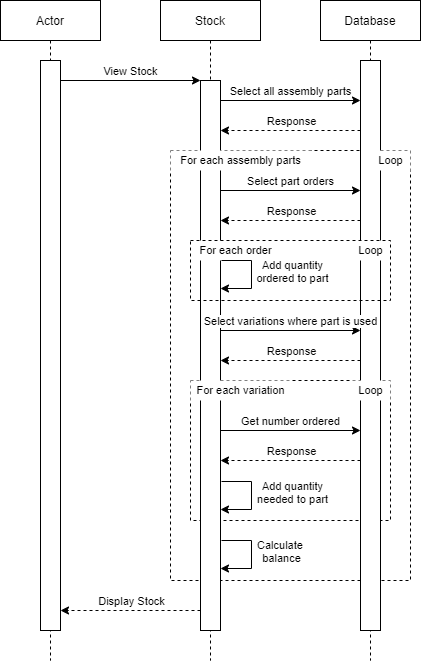

The diagram above was exported from draw.io. Its source (the exported page's mxGraphModel, read from the mxfile embedded in the PNG):
<mxGraphModel dx="1422" dy="794" grid="1" gridSize="10" guides="1" tooltips="1" connect="1" arrows="1" fold="1" page="1" pageScale="1" pageWidth="850" pageHeight="1100" background="none" math="0" shadow="0">
  <root>
    <mxCell id="0" />
    <mxCell id="1" parent="0" />
    <mxCell id="iy4qeut0ReiWx5LH847t-63" value="" style="rounded=0;whiteSpace=wrap;html=1;dashed=1;fontSize=11;fillColor=none;" vertex="1" parent="1">
      <mxGeometry x="310" y="480" width="200" height="140" as="geometry" />
    </mxCell>
    <mxCell id="iy4qeut0ReiWx5LH847t-50" value="" style="rounded=0;whiteSpace=wrap;html=1;dashed=1;fontSize=11;fillColor=none;" vertex="1" parent="1">
      <mxGeometry x="290" y="250" width="240" height="430" as="geometry" />
    </mxCell>
    <mxCell id="iy4qeut0ReiWx5LH847t-1" value="Stock" style="shape=umlLifeline;perimeter=lifelinePerimeter;container=1;collapsible=0;recursiveResize=0;rounded=0;shadow=0;strokeWidth=1;" vertex="1" parent="1">
      <mxGeometry x="280" y="100" width="100" height="660" as="geometry" />
    </mxCell>
    <mxCell id="iy4qeut0ReiWx5LH847t-3" value="" style="rounded=0;whiteSpace=wrap;html=1;fontSize=9;" vertex="1" parent="1">
      <mxGeometry x="320" y="180" width="20" height="550" as="geometry" />
    </mxCell>
    <mxCell id="iy4qeut0ReiWx5LH847t-4" value="" style="endArrow=classic;html=1;fontSize=11;" edge="1" parent="1">
      <mxGeometry width="50" height="50" relative="1" as="geometry">
        <mxPoint x="180" y="180" as="sourcePoint" />
        <mxPoint x="320" y="180" as="targetPoint" />
      </mxGeometry>
    </mxCell>
    <mxCell id="iy4qeut0ReiWx5LH847t-5" value="View Stock" style="edgeLabel;html=1;align=center;verticalAlign=middle;resizable=0;points=[];fontSize=11;" vertex="1" connectable="0" parent="iy4qeut0ReiWx5LH847t-4">
      <mxGeometry x="-0.1539" relative="1" as="geometry">
        <mxPoint x="10.69" y="-10" as="offset" />
      </mxGeometry>
    </mxCell>
    <mxCell id="iy4qeut0ReiWx5LH847t-7" value="Actor" style="shape=umlLifeline;perimeter=lifelinePerimeter;container=1;collapsible=0;recursiveResize=0;rounded=0;shadow=0;strokeWidth=1;" vertex="1" parent="1">
      <mxGeometry x="120" y="100" width="100" height="660" as="geometry" />
    </mxCell>
    <mxCell id="iy4qeut0ReiWx5LH847t-8" value="" style="rounded=0;whiteSpace=wrap;html=1;fontSize=9;" vertex="1" parent="iy4qeut0ReiWx5LH847t-7">
      <mxGeometry x="40" y="60" width="20" height="570" as="geometry" />
    </mxCell>
    <mxCell id="iy4qeut0ReiWx5LH847t-12" value="Database" style="shape=umlLifeline;perimeter=lifelinePerimeter;container=1;collapsible=0;recursiveResize=0;rounded=0;shadow=0;strokeWidth=1;" vertex="1" parent="1">
      <mxGeometry x="440" y="100" width="100" height="660" as="geometry" />
    </mxCell>
    <mxCell id="iy4qeut0ReiWx5LH847t-13" value="" style="rounded=0;whiteSpace=wrap;html=1;fontSize=9;" vertex="1" parent="iy4qeut0ReiWx5LH847t-12">
      <mxGeometry x="40" y="60" width="20" height="570" as="geometry" />
    </mxCell>
    <mxCell id="iy4qeut0ReiWx5LH847t-62" value="&lt;font style=&quot;font-size: 11px&quot;&gt;Loop&lt;/font&gt;" style="text;html=1;align=center;verticalAlign=middle;resizable=0;points=[];autosize=1;fontSize=9;fillColor=#ffffff;" vertex="1" parent="iy4qeut0ReiWx5LH847t-12">
      <mxGeometry x="30" y="240" width="40" height="20" as="geometry" />
    </mxCell>
    <mxCell id="iy4qeut0ReiWx5LH847t-18" value="" style="endArrow=classic;html=1;fontSize=11;entryX=0.493;entryY=0.327;entryDx=0;entryDy=0;entryPerimeter=0;dashed=1;" edge="1" parent="1">
      <mxGeometry width="50" height="50" relative="1" as="geometry">
        <mxPoint x="480" y="230" as="sourcePoint" />
        <mxPoint x="340" y="230" as="targetPoint" />
      </mxGeometry>
    </mxCell>
    <mxCell id="iy4qeut0ReiWx5LH847t-19" value="Response" style="edgeLabel;html=1;align=center;verticalAlign=middle;resizable=0;points=[];fontSize=11;" vertex="1" connectable="0" parent="iy4qeut0ReiWx5LH847t-18">
      <mxGeometry x="-0.1539" relative="1" as="geometry">
        <mxPoint x="-10.690000000000001" y="-9.899999999999999" as="offset" />
      </mxGeometry>
    </mxCell>
    <mxCell id="iy4qeut0ReiWx5LH847t-21" value="&lt;font style=&quot;font-size: 11px&quot;&gt;For each assembly parts&lt;/font&gt;" style="text;html=1;align=center;verticalAlign=middle;resizable=0;points=[];autosize=1;fontSize=9;fillColor=#ffffff;" vertex="1" parent="1">
      <mxGeometry x="290" y="250" width="140" height="20" as="geometry" />
    </mxCell>
    <mxCell id="iy4qeut0ReiWx5LH847t-47" value="" style="endArrow=classic;html=1;fontSize=11;" edge="1" parent="1">
      <mxGeometry width="50" height="50" relative="1" as="geometry">
        <mxPoint x="340" y="200" as="sourcePoint" />
        <mxPoint x="480" y="200" as="targetPoint" />
      </mxGeometry>
    </mxCell>
    <mxCell id="iy4qeut0ReiWx5LH847t-48" value="Select all assembly parts" style="edgeLabel;html=1;align=center;verticalAlign=middle;resizable=0;points=[];fontSize=11;" vertex="1" connectable="0" parent="iy4qeut0ReiWx5LH847t-47">
      <mxGeometry x="-0.1539" relative="1" as="geometry">
        <mxPoint x="10.69" y="-10" as="offset" />
      </mxGeometry>
    </mxCell>
    <mxCell id="iy4qeut0ReiWx5LH847t-52" value="" style="endArrow=classic;html=1;fontSize=11;" edge="1" parent="1">
      <mxGeometry width="50" height="50" relative="1" as="geometry">
        <mxPoint x="340" y="290" as="sourcePoint" />
        <mxPoint x="480" y="290" as="targetPoint" />
      </mxGeometry>
    </mxCell>
    <mxCell id="iy4qeut0ReiWx5LH847t-53" value="Select part orders" style="edgeLabel;html=1;align=center;verticalAlign=middle;resizable=0;points=[];fontSize=11;" vertex="1" connectable="0" parent="iy4qeut0ReiWx5LH847t-52">
      <mxGeometry x="-0.1539" relative="1" as="geometry">
        <mxPoint x="10.69" y="-10" as="offset" />
      </mxGeometry>
    </mxCell>
    <mxCell id="iy4qeut0ReiWx5LH847t-54" value="" style="endArrow=classic;html=1;fontSize=11;entryX=0.493;entryY=0.327;entryDx=0;entryDy=0;entryPerimeter=0;dashed=1;" edge="1" parent="1">
      <mxGeometry width="50" height="50" relative="1" as="geometry">
        <mxPoint x="480" y="320" as="sourcePoint" />
        <mxPoint x="340" y="320" as="targetPoint" />
      </mxGeometry>
    </mxCell>
    <mxCell id="iy4qeut0ReiWx5LH847t-55" value="Response" style="edgeLabel;html=1;align=center;verticalAlign=middle;resizable=0;points=[];fontSize=11;" vertex="1" connectable="0" parent="iy4qeut0ReiWx5LH847t-54">
      <mxGeometry x="-0.1539" relative="1" as="geometry">
        <mxPoint x="-10.690000000000001" y="-9.899999999999999" as="offset" />
      </mxGeometry>
    </mxCell>
    <mxCell id="iy4qeut0ReiWx5LH847t-59" value="&lt;font style=&quot;font-size: 11px&quot;&gt;For each order&lt;/font&gt;" style="text;html=1;align=center;verticalAlign=middle;resizable=0;points=[];autosize=1;fontSize=9;fillColor=#ffffff;" vertex="1" parent="1">
      <mxGeometry x="310" y="340" width="90" height="20" as="geometry" />
    </mxCell>
    <mxCell id="iy4qeut0ReiWx5LH847t-61" value="&lt;font style=&quot;font-size: 11px&quot;&gt;Loop&lt;/font&gt;" style="text;html=1;align=center;verticalAlign=middle;resizable=0;points=[];autosize=1;fontSize=9;fillColor=#ffffff;" vertex="1" parent="1">
      <mxGeometry x="490" y="250" width="40" height="20" as="geometry" />
    </mxCell>
    <mxCell id="iy4qeut0ReiWx5LH847t-56" value="" style="endArrow=classic;html=1;fontSize=11;rounded=0;" edge="1" parent="1">
      <mxGeometry width="50" height="50" relative="1" as="geometry">
        <mxPoint x="341" y="360" as="sourcePoint" />
        <mxPoint x="340" y="388" as="targetPoint" />
        <Array as="points">
          <mxPoint x="371" y="360" />
          <mxPoint x="371" y="388" />
        </Array>
      </mxGeometry>
    </mxCell>
    <mxCell id="iy4qeut0ReiWx5LH847t-57" value="Add quantity&lt;br&gt;ordered to part" style="edgeLabel;html=1;align=center;verticalAlign=middle;resizable=0;points=[];fontSize=11;" vertex="1" connectable="0" parent="iy4qeut0ReiWx5LH847t-56">
      <mxGeometry x="-0.1539" relative="1" as="geometry">
        <mxPoint x="40" y="2" as="offset" />
      </mxGeometry>
    </mxCell>
    <mxCell id="iy4qeut0ReiWx5LH847t-64" value="&lt;font style=&quot;font-size: 11px&quot;&gt;Loop&lt;/font&gt;" style="text;html=1;align=center;verticalAlign=middle;resizable=0;points=[];autosize=1;fontSize=9;fillColor=#ffffff;" vertex="1" parent="1">
      <mxGeometry x="470" y="480" width="40" height="20" as="geometry" />
    </mxCell>
    <mxCell id="iy4qeut0ReiWx5LH847t-65" value="" style="endArrow=classic;html=1;fontSize=11;" edge="1" parent="1">
      <mxGeometry width="50" height="50" relative="1" as="geometry">
        <mxPoint x="340" y="430" as="sourcePoint" />
        <mxPoint x="480" y="430" as="targetPoint" />
      </mxGeometry>
    </mxCell>
    <mxCell id="iy4qeut0ReiWx5LH847t-66" value="Select variations where part is used" style="edgeLabel;html=1;align=center;verticalAlign=middle;resizable=0;points=[];fontSize=11;" vertex="1" connectable="0" parent="iy4qeut0ReiWx5LH847t-65">
      <mxGeometry x="-0.1539" relative="1" as="geometry">
        <mxPoint x="10.69" y="-10" as="offset" />
      </mxGeometry>
    </mxCell>
    <mxCell id="iy4qeut0ReiWx5LH847t-67" value="" style="endArrow=classic;html=1;fontSize=11;entryX=0.493;entryY=0.327;entryDx=0;entryDy=0;entryPerimeter=0;dashed=1;" edge="1" parent="1">
      <mxGeometry width="50" height="50" relative="1" as="geometry">
        <mxPoint x="480" y="460" as="sourcePoint" />
        <mxPoint x="340" y="460" as="targetPoint" />
      </mxGeometry>
    </mxCell>
    <mxCell id="iy4qeut0ReiWx5LH847t-68" value="Response" style="edgeLabel;html=1;align=center;verticalAlign=middle;resizable=0;points=[];fontSize=11;" vertex="1" connectable="0" parent="iy4qeut0ReiWx5LH847t-67">
      <mxGeometry x="-0.1539" relative="1" as="geometry">
        <mxPoint x="-10.690000000000001" y="-9.899999999999999" as="offset" />
      </mxGeometry>
    </mxCell>
    <mxCell id="iy4qeut0ReiWx5LH847t-69" value="&lt;font style=&quot;font-size: 11px&quot;&gt;For each variation&lt;/font&gt;" style="text;html=1;align=center;verticalAlign=middle;resizable=0;points=[];autosize=1;fontSize=9;fillColor=#ffffff;" vertex="1" parent="1">
      <mxGeometry x="310" y="480" width="100" height="20" as="geometry" />
    </mxCell>
    <mxCell id="iy4qeut0ReiWx5LH847t-70" value="" style="endArrow=classic;html=1;fontSize=11;rounded=0;" edge="1" parent="1">
      <mxGeometry width="50" height="50" relative="1" as="geometry">
        <mxPoint x="341" y="581" as="sourcePoint" />
        <mxPoint x="340" y="609" as="targetPoint" />
        <Array as="points">
          <mxPoint x="371" y="581" />
          <mxPoint x="371" y="609" />
        </Array>
      </mxGeometry>
    </mxCell>
    <mxCell id="iy4qeut0ReiWx5LH847t-71" value="Add quantity&lt;br&gt;needed to part" style="edgeLabel;html=1;align=center;verticalAlign=middle;resizable=0;points=[];fontSize=11;" vertex="1" connectable="0" parent="iy4qeut0ReiWx5LH847t-70">
      <mxGeometry x="-0.1539" relative="1" as="geometry">
        <mxPoint x="40" y="2" as="offset" />
      </mxGeometry>
    </mxCell>
    <mxCell id="iy4qeut0ReiWx5LH847t-72" value="" style="endArrow=classic;html=1;fontSize=11;" edge="1" parent="1">
      <mxGeometry width="50" height="50" relative="1" as="geometry">
        <mxPoint x="340" y="530" as="sourcePoint" />
        <mxPoint x="480" y="530" as="targetPoint" />
      </mxGeometry>
    </mxCell>
    <mxCell id="iy4qeut0ReiWx5LH847t-73" value="Get number ordered" style="edgeLabel;html=1;align=center;verticalAlign=middle;resizable=0;points=[];fontSize=11;" vertex="1" connectable="0" parent="iy4qeut0ReiWx5LH847t-72">
      <mxGeometry x="-0.1539" relative="1" as="geometry">
        <mxPoint x="10.69" y="-10" as="offset" />
      </mxGeometry>
    </mxCell>
    <mxCell id="iy4qeut0ReiWx5LH847t-74" value="" style="endArrow=classic;html=1;fontSize=11;entryX=0.493;entryY=0.327;entryDx=0;entryDy=0;entryPerimeter=0;dashed=1;" edge="1" parent="1">
      <mxGeometry width="50" height="50" relative="1" as="geometry">
        <mxPoint x="480" y="560" as="sourcePoint" />
        <mxPoint x="340" y="560" as="targetPoint" />
      </mxGeometry>
    </mxCell>
    <mxCell id="iy4qeut0ReiWx5LH847t-75" value="Response" style="edgeLabel;html=1;align=center;verticalAlign=middle;resizable=0;points=[];fontSize=11;" vertex="1" connectable="0" parent="iy4qeut0ReiWx5LH847t-74">
      <mxGeometry x="-0.1539" relative="1" as="geometry">
        <mxPoint x="-10.690000000000001" y="-9.899999999999999" as="offset" />
      </mxGeometry>
    </mxCell>
    <mxCell id="iy4qeut0ReiWx5LH847t-80" value="" style="endArrow=classic;html=1;fontSize=11;rounded=0;" edge="1" parent="1">
      <mxGeometry width="50" height="50" relative="1" as="geometry">
        <mxPoint x="341" y="640" as="sourcePoint" />
        <mxPoint x="340" y="668" as="targetPoint" />
        <Array as="points">
          <mxPoint x="371" y="640" />
          <mxPoint x="371" y="668" />
        </Array>
      </mxGeometry>
    </mxCell>
    <mxCell id="iy4qeut0ReiWx5LH847t-81" value="Calculate &lt;br&gt;balance" style="edgeLabel;html=1;align=center;verticalAlign=middle;resizable=0;points=[];fontSize=11;" vertex="1" connectable="0" parent="iy4qeut0ReiWx5LH847t-80">
      <mxGeometry x="-0.1539" relative="1" as="geometry">
        <mxPoint x="29" y="2" as="offset" />
      </mxGeometry>
    </mxCell>
    <mxCell id="iy4qeut0ReiWx5LH847t-82" value="" style="endArrow=classic;html=1;fontSize=11;entryX=0.493;entryY=0.327;entryDx=0;entryDy=0;entryPerimeter=0;dashed=1;" edge="1" parent="1">
      <mxGeometry width="50" height="50" relative="1" as="geometry">
        <mxPoint x="320" y="710" as="sourcePoint" />
        <mxPoint x="180" y="710" as="targetPoint" />
      </mxGeometry>
    </mxCell>
    <mxCell id="iy4qeut0ReiWx5LH847t-83" value="Display Stock" style="edgeLabel;html=1;align=center;verticalAlign=middle;resizable=0;points=[];fontSize=11;" vertex="1" connectable="0" parent="iy4qeut0ReiWx5LH847t-82">
      <mxGeometry x="-0.1539" relative="1" as="geometry">
        <mxPoint x="-10.690000000000001" y="-9.899999999999999" as="offset" />
      </mxGeometry>
    </mxCell>
    <mxCell id="iy4qeut0ReiWx5LH847t-58" value="" style="rounded=0;whiteSpace=wrap;html=1;dashed=1;fontSize=11;fillColor=none;" vertex="1" parent="1">
      <mxGeometry x="310" y="340" width="200" height="60" as="geometry" />
    </mxCell>
  </root>
</mxGraphModel>